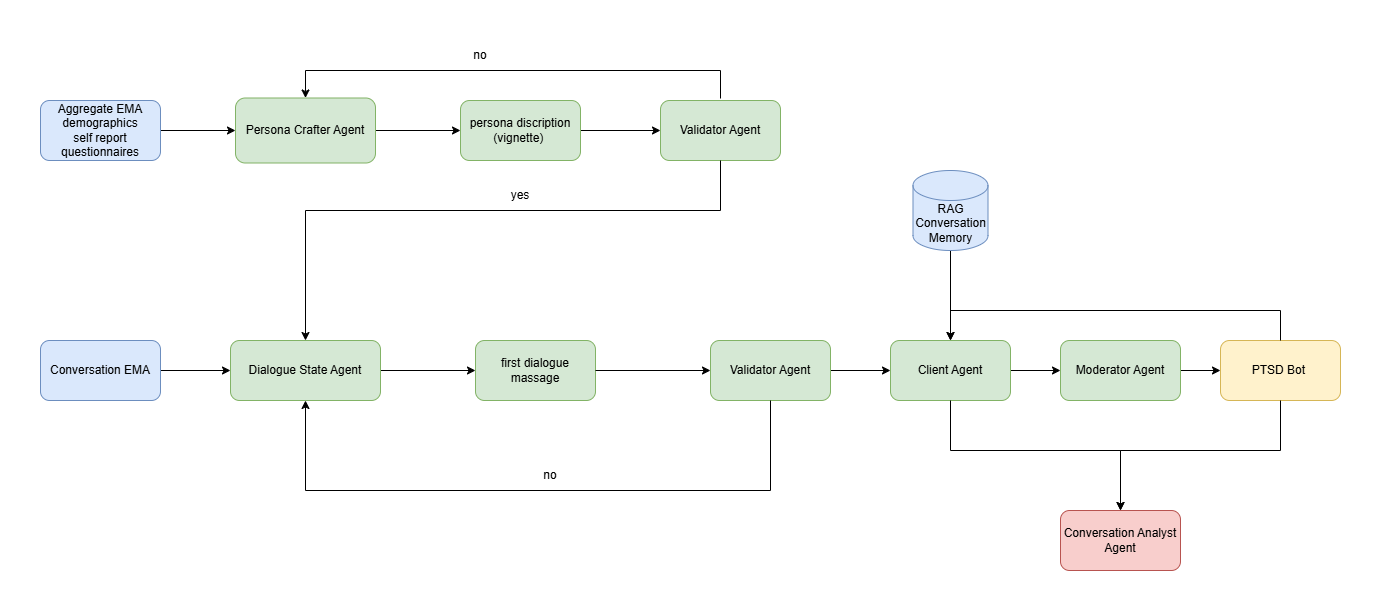

The diagram above was exported from draw.io. Its source (the exported page's mxGraphModel, read from the mxfile embedded in the PNG):
<mxGraphModel dx="1494" dy="673" grid="1" gridSize="10" guides="1" tooltips="1" connect="1" arrows="1" fold="1" page="1" pageScale="1" pageWidth="850" pageHeight="1100" math="0" shadow="0">
  <root>
    <mxCell id="0" />
    <mxCell id="1" parent="0" />
    <mxCell id="9cF0_N6kJ-fHAc5KKhec-4" edge="1" parent="1" source="9cF0_N6kJ-fHAc5KKhec-1" style="edgeStyle=orthogonalEdgeStyle;rounded=0;orthogonalLoop=1;jettySize=auto;html=1;" target="9cF0_N6kJ-fHAc5KKhec-3" value="">
      <mxGeometry relative="1" as="geometry" />
    </mxCell>
    <mxCell id="9cF0_N6kJ-fHAc5KKhec-1" parent="1" style="rounded=1;whiteSpace=wrap;html=1;fillColor=#dae8fc;strokeColor=#6c8ebf;" value="Aggregate EMA&lt;div&gt;demographics&lt;/div&gt;&lt;div&gt;self report questionnaires&lt;/div&gt;" vertex="1">
      <mxGeometry height="60" width="120" x="80" y="90" as="geometry" />
    </mxCell>
    <mxCell id="9cF0_N6kJ-fHAc5KKhec-6" edge="1" parent="1" source="9cF0_N6kJ-fHAc5KKhec-2" style="edgeStyle=orthogonalEdgeStyle;rounded=0;orthogonalLoop=1;jettySize=auto;html=1;" target="9cF0_N6kJ-fHAc5KKhec-5" value="">
      <mxGeometry relative="1" as="geometry" />
    </mxCell>
    <mxCell id="9cF0_N6kJ-fHAc5KKhec-2" parent="1" style="rounded=1;whiteSpace=wrap;html=1;fillColor=#dae8fc;strokeColor=#6c8ebf;" value="Conversation EMA" vertex="1">
      <mxGeometry height="60" width="120" x="80" y="330" as="geometry" />
    </mxCell>
    <mxCell id="gNa2C1MHZEo6a6EhU-tK-2" edge="1" parent="1" source="9cF0_N6kJ-fHAc5KKhec-3" style="edgeStyle=orthogonalEdgeStyle;rounded=0;orthogonalLoop=1;jettySize=auto;html=1;" target="gNa2C1MHZEo6a6EhU-tK-1" value="">
      <mxGeometry relative="1" as="geometry" />
    </mxCell>
    <mxCell id="9cF0_N6kJ-fHAc5KKhec-3" parent="1" style="whiteSpace=wrap;html=1;rounded=1;fillColor=#d5e8d4;strokeColor=#82b366;" value="Persona Crafter Agent" vertex="1">
      <mxGeometry height="65" width="140" x="275" y="87.5" as="geometry" />
    </mxCell>
    <mxCell id="gNa2C1MHZEo6a6EhU-tK-11" edge="1" parent="1" source="9cF0_N6kJ-fHAc5KKhec-5" style="edgeStyle=orthogonalEdgeStyle;rounded=0;orthogonalLoop=1;jettySize=auto;html=1;" target="gNa2C1MHZEo6a6EhU-tK-10" value="">
      <mxGeometry relative="1" as="geometry" />
    </mxCell>
    <mxCell id="9cF0_N6kJ-fHAc5KKhec-5" parent="1" style="whiteSpace=wrap;html=1;rounded=1;fillColor=#d5e8d4;strokeColor=#82b366;" value="Dialogue State Agent" vertex="1">
      <mxGeometry height="60" width="150" x="270" y="330" as="geometry" />
    </mxCell>
    <mxCell id="9cF0_N6kJ-fHAc5KKhec-11" edge="1" parent="1" source="9cF0_N6kJ-fHAc5KKhec-7" style="edgeStyle=orthogonalEdgeStyle;rounded=0;orthogonalLoop=1;jettySize=auto;html=1;fillColor=#d5e8d4;strokeColor=#000000;" target="9cF0_N6kJ-fHAc5KKhec-10" value="">
      <mxGeometry relative="1" as="geometry" />
    </mxCell>
    <mxCell id="9cF0_N6kJ-fHAc5KKhec-7" parent="1" style="rounded=1;whiteSpace=wrap;html=1;fillColor=#d5e8d4;strokeColor=#82b366;" value="Validator Agent" vertex="1">
      <mxGeometry height="60" width="120" x="750" y="330" as="geometry" />
    </mxCell>
    <mxCell id="KBB9jhGGjlstJj40kq8g-3" edge="1" parent="1" source="9cF0_N6kJ-fHAc5KKhec-10" style="edgeStyle=orthogonalEdgeStyle;rounded=0;orthogonalLoop=1;jettySize=auto;html=1;" target="KBB9jhGGjlstJj40kq8g-2" value="">
      <mxGeometry relative="1" as="geometry" />
    </mxCell>
    <mxCell id="9cF0_N6kJ-fHAc5KKhec-10" parent="1" style="whiteSpace=wrap;html=1;rounded=1;fillColor=#d5e8d4;strokeColor=#82b366;" value="Client Agent" vertex="1">
      <mxGeometry height="60" width="120" x="930" y="330" as="geometry" />
    </mxCell>
    <mxCell id="9cF0_N6kJ-fHAc5KKhec-12" parent="1" style="whiteSpace=wrap;html=1;rounded=1;fillColor=#fff2cc;strokeColor=#d6b656;" value="PTSD Bot&amp;nbsp;" vertex="1">
      <mxGeometry height="60" width="120" x="1260" y="330" as="geometry" />
    </mxCell>
    <mxCell id="9cF0_N6kJ-fHAc5KKhec-19" edge="1" parent="1" source="9cF0_N6kJ-fHAc5KKhec-18" style="edgeStyle=orthogonalEdgeStyle;rounded=0;orthogonalLoop=1;jettySize=auto;html=1;" value="">
      <mxGeometry relative="1" as="geometry">
        <mxPoint x="990" y="330" as="targetPoint" />
      </mxGeometry>
    </mxCell>
    <mxCell id="9cF0_N6kJ-fHAc5KKhec-18" parent="1" style="shape=cylinder3;whiteSpace=wrap;html=1;boundedLbl=1;backgroundOutline=1;size=15;fillColor=#dae8fc;strokeColor=#6c8ebf;" value="RAG&lt;br&gt;Conversation Memory" vertex="1">
      <mxGeometry height="80" width="75" x="952.5" y="160" as="geometry" />
    </mxCell>
    <mxCell id="9cF0_N6kJ-fHAc5KKhec-22" parent="1" style="whiteSpace=wrap;html=1;rounded=1;fillColor=#f8cecc;strokeColor=#b85450;" value="Conversation Analyst Agent" vertex="1">
      <mxGeometry height="60" width="120" x="1100" y="500" as="geometry" />
    </mxCell>
    <mxCell id="gNa2C1MHZEo6a6EhU-tK-4" edge="1" parent="1" source="gNa2C1MHZEo6a6EhU-tK-1" style="edgeStyle=orthogonalEdgeStyle;rounded=0;orthogonalLoop=1;jettySize=auto;html=1;" target="gNa2C1MHZEo6a6EhU-tK-3" value="">
      <mxGeometry relative="1" as="geometry" />
    </mxCell>
    <mxCell id="gNa2C1MHZEo6a6EhU-tK-1" parent="1" style="whiteSpace=wrap;html=1;fillColor=#d5e8d4;strokeColor=#82b366;rounded=1;" value="persona discription (vignette)&amp;nbsp;" vertex="1">
      <mxGeometry height="60" width="120" x="500" y="90" as="geometry" />
    </mxCell>
    <mxCell id="gNa2C1MHZEo6a6EhU-tK-3" parent="1" style="whiteSpace=wrap;html=1;fillColor=#d5e8d4;strokeColor=#82b366;rounded=1;" value="Validator Agent" vertex="1">
      <mxGeometry height="60" width="120" x="700" y="90" as="geometry" />
    </mxCell>
    <mxCell id="gNa2C1MHZEo6a6EhU-tK-7" edge="1" parent="1" style="endArrow=classic;html=1;rounded=0;entryX=0.5;entryY=0;entryDx=0;entryDy=0;" target="9cF0_N6kJ-fHAc5KKhec-3" value="">
      <mxGeometry height="50" relative="1" width="50" as="geometry">
        <Array as="points">
          <mxPoint x="760" y="60" />
          <mxPoint x="345" y="60" />
        </Array>
        <mxPoint x="760" y="88" as="sourcePoint" />
        <mxPoint x="338" y="90" as="targetPoint" />
      </mxGeometry>
    </mxCell>
    <mxCell id="gNa2C1MHZEo6a6EhU-tK-8" parent="1" style="text;html=1;whiteSpace=wrap;strokeColor=none;fillColor=none;align=center;verticalAlign=middle;rounded=0;" value="no" vertex="1">
      <mxGeometry height="30" width="60" x="490" y="30" as="geometry" />
    </mxCell>
    <mxCell id="gNa2C1MHZEo6a6EhU-tK-9" edge="1" parent="1" source="gNa2C1MHZEo6a6EhU-tK-3" style="endArrow=classic;html=1;rounded=0;exitX=0.5;exitY=1;exitDx=0;exitDy=0;entryX=0.5;entryY=0;entryDx=0;entryDy=0;" target="9cF0_N6kJ-fHAc5KKhec-5" value="">
      <mxGeometry height="50" relative="1" width="50" as="geometry">
        <Array as="points">
          <mxPoint x="760" y="200" />
          <mxPoint x="345" y="200" />
        </Array>
        <mxPoint x="630" y="280" as="sourcePoint" />
        <mxPoint x="680" y="230" as="targetPoint" />
      </mxGeometry>
    </mxCell>
    <mxCell id="gNa2C1MHZEo6a6EhU-tK-10" parent="1" style="whiteSpace=wrap;html=1;fillColor=#d5e8d4;strokeColor=#82b366;rounded=1;" value="first dialogue massage" vertex="1">
      <mxGeometry height="60" width="120" x="515" y="330" as="geometry" />
    </mxCell>
    <mxCell id="gNa2C1MHZEo6a6EhU-tK-12" edge="1" parent="1" source="gNa2C1MHZEo6a6EhU-tK-10" style="endArrow=classic;html=1;rounded=0;exitX=1;exitY=0.5;exitDx=0;exitDy=0;entryX=0;entryY=0.5;entryDx=0;entryDy=0;" target="9cF0_N6kJ-fHAc5KKhec-7" value="">
      <mxGeometry height="50" relative="1" width="50" as="geometry">
        <mxPoint x="630" y="380" as="sourcePoint" />
        <mxPoint x="680" y="330" as="targetPoint" />
      </mxGeometry>
    </mxCell>
    <mxCell id="gNa2C1MHZEo6a6EhU-tK-13" edge="1" parent="1" style="endArrow=classic;html=1;rounded=0;entryX=0.5;entryY=1;entryDx=0;entryDy=0;" target="9cF0_N6kJ-fHAc5KKhec-5" value="">
      <mxGeometry height="50" relative="1" width="50" as="geometry">
        <Array as="points">
          <mxPoint x="810" y="480" />
          <mxPoint x="345" y="480" />
        </Array>
        <mxPoint x="810" y="390" as="sourcePoint" />
        <mxPoint x="680" y="260" as="targetPoint" />
      </mxGeometry>
    </mxCell>
    <mxCell id="gNa2C1MHZEo6a6EhU-tK-14" parent="1" style="text;html=1;whiteSpace=wrap;strokeColor=none;fillColor=none;align=center;verticalAlign=middle;rounded=0;" value="no" vertex="1">
      <mxGeometry height="30" width="60" x="560" y="450" as="geometry" />
    </mxCell>
    <mxCell id="gNa2C1MHZEo6a6EhU-tK-15" parent="1" style="text;html=1;whiteSpace=wrap;strokeColor=none;fillColor=none;align=center;verticalAlign=middle;rounded=0;" value="yes" vertex="1">
      <mxGeometry height="30" width="60" x="530" y="170" as="geometry" />
    </mxCell>
    <mxCell id="KBB9jhGGjlstJj40kq8g-4" edge="1" parent="1" source="KBB9jhGGjlstJj40kq8g-2" style="edgeStyle=orthogonalEdgeStyle;rounded=0;orthogonalLoop=1;jettySize=auto;html=1;" target="9cF0_N6kJ-fHAc5KKhec-12" value="">
      <mxGeometry relative="1" as="geometry" />
    </mxCell>
    <mxCell id="KBB9jhGGjlstJj40kq8g-2" parent="1" style="whiteSpace=wrap;html=1;fillColor=#d5e8d4;strokeColor=#82b366;rounded=1;" value="Moderator Agent" vertex="1">
      <mxGeometry height="60" width="120" x="1100" y="330" as="geometry" />
    </mxCell>
    <mxCell id="KBB9jhGGjlstJj40kq8g-5" edge="1" parent="1" style="endArrow=classic;html=1;rounded=0;entryX=0.5;entryY=0;entryDx=0;entryDy=0;" target="9cF0_N6kJ-fHAc5KKhec-10" value="">
      <mxGeometry height="50" relative="1" width="50" as="geometry">
        <Array as="points">
          <mxPoint x="1320" y="300" />
          <mxPoint x="990" y="300" />
        </Array>
        <mxPoint x="1320" y="330" as="sourcePoint" />
        <mxPoint x="970" y="360" as="targetPoint" />
      </mxGeometry>
    </mxCell>
    <mxCell id="KBB9jhGGjlstJj40kq8g-6" edge="1" parent="1" source="9cF0_N6kJ-fHAc5KKhec-10" style="endArrow=classic;html=1;rounded=0;exitX=0.5;exitY=1;exitDx=0;exitDy=0;entryX=0.5;entryY=0;entryDx=0;entryDy=0;" target="9cF0_N6kJ-fHAc5KKhec-22" value="">
      <mxGeometry height="50" relative="1" width="50" as="geometry">
        <Array as="points">
          <mxPoint x="990" y="440" />
          <mxPoint x="1160" y="440" />
        </Array>
        <mxPoint x="1110" y="480" as="sourcePoint" />
        <mxPoint x="1160" y="430" as="targetPoint" />
      </mxGeometry>
    </mxCell>
    <mxCell id="KBB9jhGGjlstJj40kq8g-7" edge="1" parent="1" source="9cF0_N6kJ-fHAc5KKhec-12" style="endArrow=classic;html=1;rounded=0;exitX=0.5;exitY=1;exitDx=0;exitDy=0;" value="">
      <mxGeometry height="50" relative="1" width="50" as="geometry">
        <Array as="points">
          <mxPoint x="1320" y="440" />
          <mxPoint x="1160" y="440" />
        </Array>
        <mxPoint x="1110" y="480" as="sourcePoint" />
        <mxPoint x="1160" y="500" as="targetPoint" />
      </mxGeometry>
    </mxCell>
  </root>
</mxGraphModel>